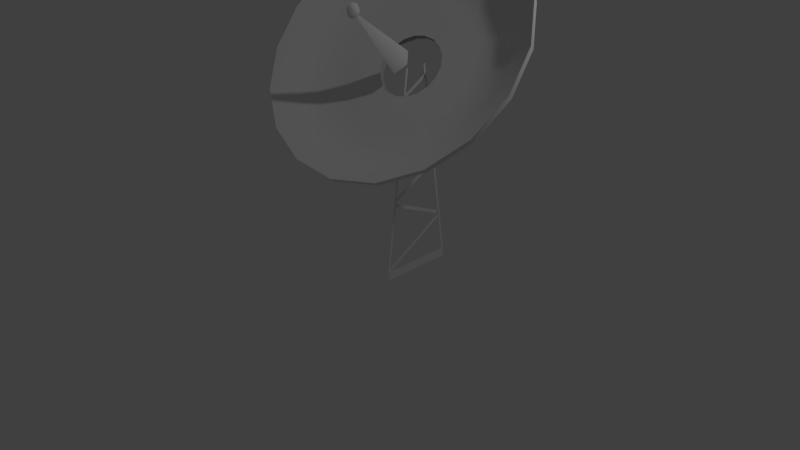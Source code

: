 # Source: Antenna.blend  (saved by Blender 2.75.0; exported with 4.5.12 LTS)
import bpy
from mathutils import Matrix  # noqa: F401  (used for matrix-valued properties, if any)

bpy.ops.wm.read_factory_settings(use_empty=True)
scene = bpy.context.scene
scene.name = 'Scene'

# ---- collections
col_collection_1 = bpy.data.collections.new('Collection 1'); scene.collection.children.link(col_collection_1)

# ---- node groups
ng_auto_smooth = bpy.data.node_groups.new('Auto Smooth', 'GeometryNodeTree')
_s = ng_auto_smooth.interface.new_socket(name='Geometry', in_out='OUTPUT', socket_type='NodeSocketGeometry')
_s = ng_auto_smooth.interface.new_socket(name='Geometry', in_out='INPUT', socket_type='NodeSocketGeometry')
_s = ng_auto_smooth.interface.new_socket(name='Angle', in_out='INPUT', socket_type='NodeSocketFloat')
_s.subtype = 'ANGLE'
_s.min_value = 0.0
_s.max_value = 3.142
ng_auto_smooth.is_modifier = True
_N = ng_auto_smooth.nodes; _L = ng_auto_smooth.links
n0 = _N.new('NodeGroupOutput'); n0.name = 'Group Output'; n0.location = (480, -100)
n1 = _N.new('NodeGroupInput'); n1.name = 'Group Input'; n1.location = (-420, -300)
n2 = _N.new('NodeGroupInput'); n2.name = 'Group Input.001'; n2.location = (-60, -100)
n3 = _N.new('GeometryNodeSetShadeSmooth'); n3.name = 'Set Shade Smooth'; n3.location = (120, -100)
n3.domain = 'EDGE'
n4 = _N.new('GeometryNodeSetShadeSmooth'); n4.name = 'Set Shade Smooth.001'; n4.location = (300, -100)
n5 = _N.new('GeometryNodeInputMeshEdgeAngle'); n5.name = 'Edge Angle'; n5.location = (-420, -220)
n6 = _N.new('GeometryNodeInputEdgeSmooth'); n6.name = 'Is Edge Smooth'; n6.location = (-60, -160)
n7 = _N.new('GeometryNodeInputShadeSmooth'); n7.name = 'Is Face Smooth'; n7.location = (-240, -340)
n8 = _N.new('FunctionNodeBooleanMath'); n8.name = 'Boolean Math'; n8.location = (-60, -220)
n9 = _N.new('FunctionNodeCompare'); n9.name = 'Compare'; n9.location = (-240, -180)
n9.operation = 'LESS_EQUAL'
_L.new(n5.outputs[0], n9.inputs[0])
_L.new(n4.outputs[0], n0.inputs[0])
_L.new(n1.outputs[1], n9.inputs[1])
_L.new(n9.outputs[0], n8.inputs[0])
_L.new(n7.outputs[0], n8.inputs[1])
_L.new(n2.outputs[0], n3.inputs[0])
_L.new(n6.outputs[0], n3.inputs[1])
_L.new(n3.outputs[0], n4.inputs[0])
_L.new(n8.outputs[0], n3.inputs[2])
n0.is_active_output = True

# ---- world
world_world = bpy.data.worlds.new('World'); scene.world = world_world
world_world.color = (0.05088, 0.05088, 0.05088)
world_world.use_sun_shadow = False
world_world.sun_shadow_jitter_overblur = 0.0
world_world.cycles.sampling_method = 'MANUAL'
world_world.cycles.sample_map_resolution = 256

# ---- cameras
cam_camera = bpy.data.cameras.new('Camera')
cam_camera.clip_end = 100.0
cam_camera.lens = 35.0
cam_camera.sensor_width = 32.0
cam_camera.sensor_height = 18.0
cam_camera.ortho_scale = 7.314
cam_camera.dof.focus_distance = 0.0
cam_camera.dof.aperture_fstop = 128.0

# ---- lights
light_lamp = bpy.data.lights.new('Lamp', 'POINT')
light_lamp.transmission_factor = 0.0
light_lamp.cutoff_distance = 30.0
light_lamp.energy = 100.0
light_lamp.shadow_buffer_clip_start = 1.001
light_lamp.shadow_soft_size = 0.1
light_lamp.shadow_maximum_resolution = 0.006
light_lamp.use_absolute_resolution = True
light_lamp.cycles.use_multiple_importance_sampling = False

# ---- meshes
me_cube_001 = bpy.data.meshes.new('Cube.001')
me_cube_001.from_pydata([(0.9791, -0.5815, 0.01541), (0.9791, -0.5815, 0.1271), (0.9791, 1.04, 0.01541), (0.9791, 1.04, 0.1271), (0.9687, -0.5815, 0.1271), (0.9687, -0.02299, 2.574), (0.9687, -0.5367, 0.113), (0.9687, 0.02181, 2.56), (0.9687, 1.04, 0.1271), (0.9687, 0.4811, 2.574), (0.9687, 0.9948, 0.113), (0.9687, 0.4363, 2.56), (0.9574, -0.5585, 0.1477), (0.9574, -0.5378, 0.1057), (0.9574, 0.8839, 0.6259), (0.9574, 0.9046, 0.5839), (0.9574, 0.9024, 0.666), (0.9574, 0.8817, 0.624), (0.9574, -0.3462, 0.9887), (0.9574, -0.3669, 0.9466), (0.9574, -0.3669, 1.033), (0.9574, -0.3462, 0.9909), (0.9574, 0.7331, 1.379), (0.9574, 0.7538, 1.337), (0.9574, 0.736, 1.429), (0.9574, 0.7154, 1.386), (0.9574, -0.2045, 1.688), (0.9574, -0.2252, 1.646), (0.9574, -0.2144, 1.729), (0.9574, -0.1937, 1.687), (0.9574, 0.6022, 1.98), (0.9574, 0.6229, 1.938), (0.9574, 0.5998, 2.028), (0.9574, 0.5791, 1.986), (0.9574, -0.08404, 2.224), (0.9574, -0.1047, 2.182), (0.9574, -0.08432, 2.261), (0.9574, -0.06363, 2.219), (0.9574, 0.4895, 2.452), (0.9574, 0.5101, 2.41), (1.439, 1.738, 3.893), (2.199, 1.544, 3.688), (2.798, 1.144, 3.374), (3.164, 0.5857, 2.988), (3.252, -0.06292, 2.578), (3.052, -0.7239, 2.193), (2.588, -1.317, 1.879), (1.916, -1.772, 1.674), (1.117, -2.033, 1.602), (0.2873, -2.068, 1.674), (-0.4728, -1.874, 1.879), (-1.072, -1.474, 2.193), (-1.437, -0.9161, 2.578), (-1.526, -0.2675, 2.988), (-1.326, 0.3935, 3.374), (-0.8616, 0.9871, 3.688), (-0.1896, 1.442, 3.893), (0.6094, 1.702, 3.964), (0.6207, 1.619, 3.621), (-0.03664, 1.405, 3.563), (-0.5895, 1.031, 3.394), (-0.9712, 0.5423, 3.136), (-1.136, -0.001477, 2.819), (-1.063, -0.5351, 2.481), (-0.7624, -0.9942, 2.164), (-0.2696, -1.323, 1.906), (0.3557, -1.483, 1.737), (1.038, -1.454, 1.678), (1.696, -1.239, 1.737), (2.248, -0.8653, 1.906), (2.63, -0.377, 2.164), (2.795, 0.1668, 2.481), (2.722, 0.7004, 2.819), (2.421, 1.16, 3.136), (1.929, 1.489, 3.394), (1.303, 1.648, 3.563), (1.217, 1.554, 3.36), (1.752, 1.417, 3.216), (2.174, 1.136, 2.995), (2.431, 0.7429, 2.723), (2.493, 0.2863, 2.435), (2.352, -0.179, 2.163), (2.026, -0.5969, 1.942), (1.553, -0.9169, 1.798), (0.9902, -1.1, 1.748), (0.4062, -1.125, 1.798), (-0.1289, -0.9889, 1.942), (-0.5505, -0.7072, 2.163), (-0.8079, -0.3143, 2.435), (-0.87, 0.1423, 2.723), (-0.7292, 0.6076, 2.995), (-0.4026, 1.025, 3.216), (0.07049, 1.345, 3.36), (0.6329, 1.529, 3.41), (0.6662, 1.284, 3.14), (0.2499, 1.148, 3.103), (-0.1001, 0.9116, 2.996), (-0.3419, 0.6024, 2.832), (-0.446, 0.2581, 2.631), (-0.4001, -0.07985, 2.418), (-0.2097, -0.3706, 2.217), (0.1024, -0.5791, 2.053), (0.4984, -0.6801, 1.946), (0.9306, -0.6616, 1.909), (1.347, -0.5258, 1.946), (1.697, -0.2889, 2.053), (1.939, 0.02029, 2.217), (2.043, 0.3646, 2.418), (1.997, 0.7025, 2.631), (1.806, 0.9933, 2.832), (1.494, 1.202, 2.996), (1.098, 1.303, 3.103), (0.9291, 0.8326, 2.759), (1.113, 0.7858, 2.71), (1.257, 0.6891, 2.634), (1.346, 0.5543, 2.541), (1.367, 0.3976, 2.442), (1.319, 0.238, 2.349), (1.207, 0.0946, 2.273), (1.044, -0.01521, 2.223), (0.8513, -0.0782, 2.206), (0.6509, -0.08678, 2.223), (0.4673, -0.03992, 2.273), (0.3226, 0.05675, 2.349), (0.2343, 0.1915, 2.442), (0.213, 0.3482, 2.541), (0.2613, 0.5079, 2.634), (0.3734, 0.6513, 2.71), (0.5357, 0.7611, 2.759), (0.7287, 0.8241, 2.777), (0.8185, 0.194, 2.717), (0.9658, 0.007125, 2.609), (0.8185, -1.161, 3.287), (0.8185, -0.1798, 2.501), (0.8176, -1.275, 3.355), (0.8298, -1.22, 3.373), (0.8396, -1.156, 3.376), (0.845, -1.095, 3.362), (0.845, -1.051, 3.335), (0.8396, -1.031, 3.299), (0.8298, -1.039, 3.263), (0.867, -1.245, 3.36), (0.9067, -1.201, 3.351), (0.9287, -1.152, 3.332), (0.9287, -1.107, 3.304), (0.9067, -1.076, 3.275), (0.867, -1.064, 3.249), (0.867, -1.285, 3.338), (0.9067, -1.273, 3.312), (0.9287, -1.242, 3.283), (0.9287, -1.198, 3.256), (0.9067, -1.149, 3.236), (0.867, -1.105, 3.227), (0.8298, -1.31, 3.325), (0.8396, -1.319, 3.288), (0.845, -1.298, 3.252), (0.845, -1.254, 3.225), (0.8396, -1.194, 3.211), (0.8298, -1.13, 3.214), (0.8176, -1.075, 3.232), (-0.257, -1.418, 1.952), (-0.4601, -1.969, 1.925), (2.735, 0.6057, 2.865), (3.176, 0.491, 3.035), (-0.7498, -1.089, 2.211), (-1.059, -1.569, 2.239), (2.807, 0.07212, 2.528), (3.264, -0.1576, 2.625), (-1.051, -0.6298, 2.528), (-1.425, -1.011, 2.625), (2.643, -0.4717, 2.211), (3.065, -0.8186, 2.239), (-1.123, -0.09617, 2.865), (-1.513, -0.3622, 3.035), (2.261, -0.96, 1.952), (2.601, -1.412, 1.925), (-0.9586, 0.4476, 3.182), (-1.313, 0.2988, 3.42), (1.708, -1.334, 1.784), (1.929, -1.867, 1.72), (1.316, 1.554, 3.61), (1.452, 1.643, 3.94), (-0.5768, 0.936, 3.441), (-0.849, 0.8924, 3.734), (1.051, -1.549, 1.725), (1.13, -2.128, 1.649), (0.3, -2.163, 1.72), (0.3684, -1.578, 1.784), (1.941, 1.394, 3.441), (2.212, 1.449, 3.734), (2.811, 1.049, 3.42), (2.434, 1.065, 3.182), (-0.02399, 1.31, 3.61), (-0.177, 1.347, 3.94), (0.622, 1.608, 4.011), (0.6333, 1.525, 3.668), (1.565, -1.012, 1.845), (-0.7165, 0.5129, 3.041), (2.038, -0.6916, 1.989), (-0.8573, 0.04759, 2.77), (2.365, -0.2737, 2.21), (-0.7953, -0.409, 2.482), (2.506, 0.1916, 2.482), (-0.5379, -0.8019, 2.21), (2.444, 0.6482, 2.77), (-0.1162, -1.084, 1.989), (0.6456, 1.434, 3.457), (2.186, 1.041, 3.041), (1.003, -1.195, 1.795), (0.4189, -1.22, 1.845), (-0.3899, 0.9307, 3.263), (0.08314, 1.251, 3.407), (1.23, 1.459, 3.407), (1.765, 1.323, 3.263), (0.9433, -0.7563, 1.956), (1.507, 1.107, 3.043), (0.2626, 1.054, 3.149), (0.5111, -0.7748, 1.993), (1.819, 0.8986, 2.879), (0.1151, -0.6737, 2.1), (2.01, 0.6079, 2.678), (-0.197, -0.4653, 2.264), (2.055, 0.2699, 2.464), (-0.3875, -0.1745, 2.464), (1.951, -0.0744, 2.264), (-0.4334, 0.1634, 2.678), (1.71, -0.3836, 2.1), (1.359, -0.6205, 1.993), (0.6788, 1.19, 3.186), (1.111, 1.208, 3.149), (-0.3292, 0.5077, 2.879), (-0.08749, 0.817, 3.043), (1.331, 0.1433, 2.396), (0.247, 0.09686, 2.489), (1.38, 0.3029, 2.489), (0.3353, -0.03794, 2.396), (1.358, 0.4596, 2.588), (0.48, -0.1346, 2.32), (1.27, 0.5944, 2.681), (0.6636, -0.1815, 2.27), (0.5484, 0.6664, 2.806), (1.125, 0.6911, 2.757), (0.864, -0.1729, 2.253), (0.3861, 0.5566, 2.757), (0.7414, 0.7294, 2.823), (0.9418, 0.7379, 2.806), (1.219, -9.087e-05, 2.32), (1.057, -0.1099, 2.27), (0.2257, 0.2535, 2.588), (0.274, 0.4132, 2.681)], [], [(3, 1, 0, 2), (7, 5, 4, 6), (9, 11, 10, 8), (12, 13, 15, 14), (16, 18, 19, 17), (20, 21, 23, 22), (24, 26, 27, 25), (28, 29, 31, 30), (32, 34, 35, 33), (36, 37, 39, 38), (65, 66, 49, 50), (72, 73, 42, 43), (64, 65, 50, 51), (71, 72, 43, 44), (63, 64, 51, 52), (70, 71, 44, 45), (62, 63, 52, 53), (69, 70, 45, 46), (61, 62, 53, 54), (68, 69, 46, 47), (75, 58, 57, 40), (60, 61, 54, 55), (67, 68, 47, 48), (74, 75, 40, 41), (59, 60, 55, 56), (66, 67, 48, 49), (73, 74, 41, 42), (58, 59, 56, 57), (84, 83, 68, 67), (91, 90, 61, 60), (76, 93, 58, 75), (83, 82, 69, 68), (90, 89, 62, 61), (82, 81, 70, 69), (89, 88, 63, 62), (81, 80, 71, 70), (88, 87, 64, 63), (80, 79, 72, 71), (87, 86, 65, 64), (79, 78, 73, 72), (86, 85, 66, 65), (93, 92, 59, 58), (78, 77, 74, 73), (85, 84, 67, 66), (92, 91, 60, 59), (77, 76, 75, 74), (103, 104, 83, 84), (110, 111, 76, 77), (95, 96, 91, 92), (102, 103, 84, 85), (109, 110, 77, 78), (94, 95, 92, 93), (101, 102, 85, 86), (108, 109, 78, 79), (100, 101, 86, 87), (107, 108, 79, 80), (99, 100, 87, 88), (106, 107, 80, 81), (98, 99, 88, 89), (105, 106, 81, 82), (97, 98, 89, 90), (104, 105, 82, 83), (111, 94, 93, 76), (96, 97, 90, 91), (118, 117, 106, 105), (125, 124, 99, 98), (117, 116, 107, 106), (124, 123, 100, 99), (116, 115, 108, 107), (123, 122, 101, 100), (115, 114, 109, 108), (122, 121, 102, 101), (129, 128, 95, 94), (114, 113, 110, 109), (121, 120, 103, 102), (128, 127, 96, 95), (113, 112, 111, 110), (120, 119, 104, 103), (127, 126, 97, 96), (112, 129, 94, 111), (119, 118, 105, 104), (126, 125, 98, 97), (130, 132, 131), (131, 132, 133), (139, 138, 144, 145), (137, 136, 142, 143), (140, 139, 145, 146), (138, 137, 143, 144), (136, 135, 141, 142), (143, 142, 148, 149), (146, 145, 151, 152), (144, 143, 149, 150), (142, 141, 147, 148), (145, 144, 150, 151), (152, 151, 157, 158), (150, 149, 155, 156), (148, 147, 153, 154), (151, 150, 156, 157), (149, 148, 154, 155), (159, 140, 146), (135, 134, 141), (141, 134, 147), (159, 146, 152), (159, 152, 158), (147, 134, 153), (160, 161, 186, 187), (162, 163, 190, 191), (164, 165, 161, 160), (166, 167, 163, 162), (168, 169, 165, 164), (170, 171, 167, 166), (172, 173, 169, 168), (174, 175, 171, 170), (176, 177, 173, 172), (178, 179, 175, 174), (180, 181, 194, 195), (182, 183, 177, 176), (184, 185, 179, 178), (188, 189, 181, 180), (192, 193, 183, 182), (187, 186, 185, 184), (191, 190, 189, 188), (195, 194, 193, 192), (208, 184, 178, 196), (210, 182, 176, 197), (212, 180, 195, 206), (196, 178, 174, 198), (197, 176, 172, 199), (198, 174, 170, 200), (199, 172, 168, 201), (200, 170, 166, 202), (201, 168, 164, 203), (202, 166, 162, 204), (203, 164, 160, 205), (204, 162, 191, 207), (205, 160, 187, 209), (206, 195, 192, 211), (207, 191, 188, 213), (209, 187, 184, 208), (211, 192, 182, 210), (213, 188, 180, 212), (214, 208, 196, 227), (215, 213, 212, 229), (216, 211, 210, 231), (217, 209, 208, 214), (218, 207, 213, 215), (228, 206, 211, 216), (219, 205, 209, 217), (220, 204, 207, 218), (221, 203, 205, 219), (222, 202, 204, 220), (223, 201, 203, 221), (224, 200, 202, 222), (225, 199, 201, 223), (226, 198, 200, 224), (230, 197, 199, 225), (227, 196, 198, 226), (229, 212, 206, 228), (231, 210, 197, 230), (246, 226, 224, 232), (248, 225, 223, 233), (232, 224, 222, 234), (233, 223, 221, 235), (234, 222, 220, 236), (235, 221, 219, 237), (236, 220, 218, 238), (237, 219, 217, 239), (244, 228, 216, 240), (238, 218, 215, 241), (239, 217, 214, 242), (240, 216, 231, 243), (241, 215, 229, 245), (242, 214, 227, 247), (243, 231, 230, 249), (245, 229, 228, 244), (247, 227, 226, 246), (249, 230, 225, 248), (47, 179, 185, 48), (48, 185, 186, 49), (49, 186, 161, 50), (50, 161, 165, 51), (51, 165, 169, 52), (52, 169, 173, 53), (57, 194, 181, 40), (53, 173, 177, 54), (40, 181, 189, 41), (54, 177, 183, 55), (41, 189, 190, 42), (55, 183, 193, 56), (42, 190, 163, 43), (56, 193, 194, 57), (43, 163, 167, 44), (44, 167, 171, 45), (45, 171, 175, 46), (46, 175, 179, 47)])
me_cube_001.polygons.foreach_set('use_smooth', [True] * 195)
_k = set([(40, 41), (40, 57), (41, 42), (42, 43), (43, 44), (44, 45), (45, 46), (46, 47), (47, 48), (48, 49), (49, 50), (50, 51), (51, 52), (52, 53), (53, 54), (54, 55), (55, 56), (56, 57), (161, 165), (161, 186), (163, 167), (163, 190), (165, 169), (167, 171), (169, 173), (171, 175), (173, 177), (175, 179), (177, 183), (179, 185), (181, 189), (181, 194), (183, 193), (185, 186), (189, 190), (193, 194)])
me_cube_001.attributes.new('sharp_edge', 'BOOLEAN', 'EDGE').data.foreach_set('value', [ (min(e.vertices), max(e.vertices)) in _k for e in me_cube_001.edges])
_uv = me_cube_001.uv_layers.new(name='UVMap')
_uv.uv.foreach_set('vector', [0.8539, 0.7223, 0.8539, 0.9879, 0.8356, 0.9879, 0.8356, 0.7223, 0.8675, 0.5781, 0.8751, 0.5775, 0.8751, 0.9887, 0.8675, 0.9893, 0.8592, 0.5775, 0.8669, 0.5781, 0.8669, 0.9893, 0.8592, 0.9887, 0.8919, 0.9906, 0.8768, 0.9885, 0.8768, 0.4957, 0.8919, 0.4978, 0.9079, 0.5693, 0.9079, 0.9875, 0.893, 0.9906, 0.893, 0.5724, 0.9241, 0.9906, 0.9091, 0.9882, 0.9091, 0.6144, 0.9241, 0.6167, 0.9402, 0.6714, 0.9402, 0.9877, 0.9253, 0.9906, 0.9253, 0.6742, 0.9564, 0.9906, 0.9414, 0.9882, 0.9414, 0.7111, 0.9564, 0.7135, 0.9726, 0.7573, 0.9726, 0.9878, 0.9576, 0.9906, 0.9576, 0.76, 0.9888, 0.9906, 0.9737, 0.9885, 0.9737, 0.7924, 0.9888, 0.7944, 0.5608, 0.4616, 0.6378, 0.4888, 0.6257, 0.561, 0.5298, 0.5275, 0.9232, 0.188, 0.8848, 0.1211, 0.9361, 0.1002, 0.9838, 0.1853, 0.5001, 0.4108, 0.5608, 0.4616, 0.5298, 0.5275, 0.4535, 0.4645, 0.934, 0.265, 0.9232, 0.188, 0.9838, 0.1853, 0.9966, 0.2824, 0.463, 0.3427, 0.5001, 0.4108, 0.4535, 0.4645, 0.4062, 0.3794, 0.9155, 0.3425, 0.934, 0.265, 0.9966, 0.2824, 0.9727, 0.3796, 0.454, 0.2655, 0.463, 0.3427, 0.4062, 0.3794, 0.3939, 0.2824, 0.8697, 0.411, 0.9155, 0.3425, 0.9727, 0.3796, 0.915, 0.4651, 0.474, 0.189, 0.454, 0.2655, 0.3939, 0.2824, 0.418, 0.1854, 0.8024, 0.4619, 0.8697, 0.411, 0.915, 0.4651, 0.8306, 0.5282, 0.7478, 0.04647, 0.6657, 0.04705, 0.659, 0.003777, 0.7634, 0.003777, 0.5202, 0.1222, 0.474, 0.189, 0.418, 0.1854, 0.4755, 0.1004, 0.7217, 0.4889, 0.8024, 0.4619, 0.8306, 0.5282, 0.73, 0.5614, 0.8238, 0.07214, 0.7478, 0.04647, 0.7634, 0.003777, 0.8595, 0.03719, 0.5867, 0.07302, 0.5202, 0.1222, 0.4755, 0.1004, 0.5591, 0.03741, 0.6378, 0.4888, 0.7217, 0.4889, 0.73, 0.5614, 0.6257, 0.561, 0.8848, 0.1211, 0.8238, 0.07214, 0.8595, 0.03719, 0.9361, 0.1002, 0.6657, 0.04705, 0.5867, 0.07302, 0.5591, 0.03741, 0.659, 0.003777, 0.7166, 0.4449, 0.7846, 0.422, 0.8024, 0.4619, 0.7217, 0.4889, 0.5475, 0.1371, 0.5085, 0.193, 0.474, 0.189, 0.5202, 0.1222, 0.7386, 0.07362, 0.6697, 0.07425, 0.6657, 0.04705, 0.7478, 0.04647, 0.7846, 0.422, 0.8413, 0.3791, 0.8697, 0.411, 0.8024, 0.4619, 0.5085, 0.193, 0.4915, 0.2571, 0.454, 0.2655, 0.474, 0.189, 0.8413, 0.3791, 0.8797, 0.3214, 0.9155, 0.3425, 0.8697, 0.411, 0.4915, 0.2571, 0.4988, 0.3218, 0.463, 0.3427, 0.454, 0.2655, 0.8797, 0.3214, 0.8951, 0.2562, 0.934, 0.265, 0.9155, 0.3425, 0.4988, 0.3218, 0.5298, 0.3791, 0.5001, 0.4108, 0.463, 0.3427, 0.8951, 0.2562, 0.8859, 0.1918, 0.9232, 0.188, 0.934, 0.265, 0.5298, 0.3791, 0.5808, 0.422, 0.5608, 0.4616, 0.5001, 0.4108, 0.8859, 0.1918, 0.8536, 0.1358, 0.8848, 0.1211, 0.9232, 0.188, 0.5808, 0.422, 0.6457, 0.4449, 0.6378, 0.4888, 0.5608, 0.4616, 0.6697, 0.07425, 0.6034, 0.09594, 0.5867, 0.07302, 0.6657, 0.04705, 0.8536, 0.1358, 0.8024, 0.09493, 0.8238, 0.07214, 0.8848, 0.1211, 0.6457, 0.4449, 0.7166, 0.4449, 0.7217, 0.4889, 0.6378, 0.4888, 0.6034, 0.09594, 0.5475, 0.1371, 0.5202, 0.1222, 0.5867, 0.07302, 0.8024, 0.09493, 0.7386, 0.07362, 0.7478, 0.04647, 0.8238, 0.07214, 0.7098, 0.3887, 0.7597, 0.3719, 0.7846, 0.422, 0.7166, 0.4449, 0.773, 0.132, 0.7261, 0.1163, 0.7386, 0.07362, 0.8024, 0.09493, 0.6266, 0.1328, 0.5855, 0.1631, 0.5475, 0.1371, 0.6034, 0.09594, 0.6579, 0.3887, 0.7098, 0.3887, 0.7166, 0.4449, 0.6457, 0.4449, 0.8106, 0.1621, 0.773, 0.132, 0.8024, 0.09493, 0.8536, 0.1358, 0.6754, 0.1167, 0.6266, 0.1328, 0.6034, 0.09594, 0.6697, 0.07425, 0.6103, 0.372, 0.6579, 0.3887, 0.6457, 0.4449, 0.5808, 0.422, 0.8341, 0.2032, 0.8106, 0.1621, 0.8536, 0.1358, 0.8859, 0.1918, 0.5728, 0.3406, 0.6103, 0.372, 0.5808, 0.422, 0.5298, 0.3791, 0.8408, 0.2505, 0.8341, 0.2032, 0.8859, 0.1918, 0.8951, 0.2562, 0.55, 0.2987, 0.5728, 0.3406, 0.5298, 0.3791, 0.4988, 0.3218, 0.8294, 0.2982, 0.8408, 0.2505, 0.8951, 0.2562, 0.8797, 0.3214, 0.5446, 0.2512, 0.55, 0.2987, 0.4988, 0.3218, 0.4915, 0.2571, 0.8012, 0.3404, 0.8294, 0.2982, 0.8797, 0.3214, 0.8413, 0.3791, 0.557, 0.2042, 0.5446, 0.2512, 0.4915, 0.2571, 0.5085, 0.193, 0.7597, 0.3719, 0.8012, 0.3404, 0.8413, 0.3791, 0.7846, 0.422, 0.7261, 0.1163, 0.6754, 0.1167, 0.6697, 0.07425, 0.7386, 0.07362, 0.5855, 0.1631, 0.557, 0.2042, 0.5085, 0.193, 0.5475, 0.1371, 0.7422, 0.2887, 0.7553, 0.2693, 0.8294, 0.2982, 0.8012, 0.3404, 0.6238, 0.2476, 0.6264, 0.2695, 0.55, 0.2987, 0.5446, 0.2512, 0.7553, 0.2693, 0.7607, 0.2473, 0.8408, 0.2505, 0.8294, 0.2982, 0.6264, 0.2695, 0.637, 0.2888, 0.5728, 0.3406, 0.55, 0.2987, 0.7607, 0.2473, 0.7578, 0.2254, 0.8341, 0.2032, 0.8408, 0.2505, 0.637, 0.2888, 0.6544, 0.3032, 0.6103, 0.372, 0.5728, 0.3406, 0.7578, 0.2254, 0.747, 0.2063, 0.8106, 0.1621, 0.8341, 0.2032, 0.6544, 0.3032, 0.6763, 0.3108, 0.6579, 0.3887, 0.6103, 0.372, 0.6842, 0.185, 0.6616, 0.1926, 0.6266, 0.1328, 0.6754, 0.1167, 0.747, 0.2063, 0.7296, 0.1923, 0.773, 0.132, 0.8106, 0.1621, 0.6763, 0.3108, 0.7002, 0.3108, 0.7098, 0.3887, 0.6579, 0.3887, 0.6616, 0.1926, 0.6425, 0.2067, 0.5855, 0.1631, 0.6266, 0.1328, 0.7296, 0.1923, 0.7079, 0.1849, 0.7261, 0.1163, 0.773, 0.132, 0.7002, 0.3108, 0.7231, 0.3031, 0.7597, 0.3719, 0.7098, 0.3887, 0.6425, 0.2067, 0.6294, 0.2258, 0.557, 0.2042, 0.5855, 0.1631, 0.7079, 0.1849, 0.6842, 0.185, 0.6754, 0.1167, 0.7261, 0.1163, 0.7231, 0.3031, 0.7422, 0.2887, 0.8012, 0.3404, 0.7597, 0.3719, 0.6294, 0.2258, 0.6238, 0.2476, 0.5446, 0.2512, 0.557, 0.2042, 0.7949, 0.5891, 0.7026, 0.9659, 0.7287, 0.6083, 0.7287, 0.6083, 0.7026, 0.9659, 0.6656, 0.6361, 0.2507, 0.2532, 0.2238, 0.2646, 0.203, 0.211, 0.2239, 0.2128, 0.1874, 0.2646, 0.1468, 0.2494, 0.1566, 0.201, 0.1813, 0.2071, 0.2682, 0.2318, 0.2507, 0.2532, 0.2239, 0.2128, 0.2474, 0.2108, 0.2238, 0.2646, 0.1874, 0.2646, 0.1813, 0.2071, 0.203, 0.211, 0.1468, 0.2494, 0.1119, 0.2182, 0.1274, 0.192, 0.1566, 0.201, 0.1813, 0.2071, 0.1566, 0.201, 0.1474, 0.1651, 0.1683, 0.1669, 0.2474, 0.2108, 0.2239, 0.2128, 0.2147, 0.177, 0.2439, 0.186, 0.203, 0.211, 0.1813, 0.2071, 0.1683, 0.1669, 0.19, 0.1708, 0.1566, 0.201, 0.1274, 0.192, 0.1239, 0.1671, 0.1474, 0.1651, 0.2239, 0.2128, 0.203, 0.211, 0.19, 0.1708, 0.2147, 0.177, 0.2439, 0.186, 0.2147, 0.177, 0.2245, 0.1285, 0.2594, 0.1598, 0.19, 0.1708, 0.1683, 0.1669, 0.1475, 0.1133, 0.1839, 0.1133, 0.1474, 0.1651, 0.1239, 0.1671, 0.1031, 0.1462, 0.1206, 0.1247, 0.2147, 0.177, 0.19, 0.1708, 0.1839, 0.1133, 0.2245, 0.1285, 0.1683, 0.1669, 0.1474, 0.1651, 0.1206, 0.1247, 0.1475, 0.1133, 0.279, 0.1982, 0.2682, 0.2318, 0.2474, 0.2108, 0.1119, 0.2182, 0.09225, 0.1797, 0.1274, 0.192, 0.1274, 0.192, 0.09225, 0.1797, 0.1239, 0.1671, 0.279, 0.1982, 0.2474, 0.2108, 0.2439, 0.186, 0.279, 0.1982, 0.2439, 0.186, 0.2594, 0.1598, 0.1239, 0.1671, 0.09225, 0.1797, 0.1031, 0.1462, 0.1708, 0.5351, 0.1397, 0.4691, 0.2356, 0.4357, 0.2477, 0.5079, 0.5331, 0.8086, 0.5938, 0.8113, 0.5461, 0.8965, 0.4947, 0.8755, 0.11, 0.5858, 0.0634, 0.5321, 0.1397, 0.4691, 0.1708, 0.5351, 0.5439, 0.7317, 0.6065, 0.7143, 0.5938, 0.8113, 0.5331, 0.8086, 0.07293, 0.654, 0.01615, 0.6173, 0.0634, 0.5321, 0.11, 0.5858, 0.5254, 0.6542, 0.5826, 0.617, 0.6065, 0.7143, 0.5439, 0.7317, 0.06397, 0.7311, 0.003833, 0.7143, 0.01615, 0.6173, 0.07293, 0.654, 0.4797, 0.5857, 0.5249, 0.5316, 0.5826, 0.617, 0.5254, 0.6542, 0.08398, 0.8077, 0.02797, 0.8112, 0.003833, 0.7143, 0.06397, 0.7311, 0.4123, 0.5348, 0.4405, 0.4685, 0.5249, 0.5316, 0.4797, 0.5857, 0.3578, 0.9502, 0.3733, 0.9929, 0.269, 0.9929, 0.2756, 0.9496, 0.1302, 0.8744, 0.08542, 0.8963, 0.02797, 0.8112, 0.08398, 0.8077, 0.3317, 0.5078, 0.3399, 0.4352, 0.4405, 0.4685, 0.4123, 0.5348, 0.4338, 0.9245, 0.4694, 0.9595, 0.3733, 0.9929, 0.3578, 0.9502, 0.1967, 0.9237, 0.169, 0.9593, 0.08542, 0.8963, 0.1302, 0.8744, 0.2477, 0.5079, 0.2356, 0.4357, 0.3399, 0.4352, 0.3317, 0.5078, 0.4947, 0.8755, 0.5461, 0.8965, 0.4694, 0.9595, 0.4338, 0.9245, 0.2756, 0.9496, 0.269, 0.9929, 0.169, 0.9593, 0.1967, 0.9237, 0.3265, 0.5518, 0.3317, 0.5078, 0.4123, 0.5348, 0.3945, 0.5746, 0.1574, 0.8596, 0.1302, 0.8744, 0.08398, 0.8077, 0.1184, 0.8037, 0.3485, 0.9231, 0.3578, 0.9502, 0.2756, 0.9496, 0.2796, 0.9224, 0.3945, 0.5746, 0.4123, 0.5348, 0.4797, 0.5857, 0.4512, 0.6176, 0.1184, 0.8037, 0.08398, 0.8077, 0.06397, 0.7311, 0.1014, 0.7396, 0.4512, 0.6176, 0.4797, 0.5857, 0.5254, 0.6542, 0.4896, 0.6753, 0.1014, 0.7396, 0.06397, 0.7311, 0.07293, 0.654, 0.1087, 0.6749, 0.4896, 0.6753, 0.5254, 0.6542, 0.5439, 0.7317, 0.505, 0.7404, 0.1087, 0.6749, 0.07293, 0.654, 0.11, 0.5858, 0.1397, 0.6175, 0.505, 0.7404, 0.5439, 0.7317, 0.5331, 0.8086, 0.4958, 0.8049, 0.1397, 0.6175, 0.11, 0.5858, 0.1708, 0.5351, 0.1907, 0.5747, 0.4958, 0.8049, 0.5331, 0.8086, 0.4947, 0.8755, 0.4635, 0.8609, 0.1907, 0.5747, 0.1708, 0.5351, 0.2477, 0.5079, 0.2557, 0.5517, 0.2796, 0.9224, 0.2756, 0.9496, 0.1967, 0.9237, 0.2133, 0.9007, 0.4635, 0.8609, 0.4947, 0.8755, 0.4338, 0.9245, 0.4123, 0.9017, 0.2557, 0.5517, 0.2477, 0.5079, 0.3317, 0.5078, 0.3265, 0.5518, 0.2133, 0.9007, 0.1967, 0.9237, 0.1302, 0.8744, 0.1574, 0.8596, 0.4123, 0.9017, 0.4338, 0.9245, 0.3578, 0.9502, 0.3485, 0.9231, 0.3198, 0.608, 0.3265, 0.5518, 0.3945, 0.5746, 0.3696, 0.6248, 0.3829, 0.8646, 0.4123, 0.9017, 0.3485, 0.9231, 0.336, 0.8804, 0.2366, 0.8639, 0.2133, 0.9007, 0.1574, 0.8596, 0.1955, 0.8336, 0.2679, 0.608, 0.2557, 0.5517, 0.3265, 0.5518, 0.3198, 0.608, 0.4205, 0.8345, 0.4635, 0.8609, 0.4123, 0.9017, 0.3829, 0.8646, 0.2853, 0.88, 0.2796, 0.9224, 0.2133, 0.9007, 0.2366, 0.8639, 0.2202, 0.6246, 0.1907, 0.5747, 0.2557, 0.5517, 0.2679, 0.608, 0.4441, 0.7934, 0.4958, 0.8049, 0.4635, 0.8609, 0.4205, 0.8345, 0.1827, 0.656, 0.1397, 0.6175, 0.1907, 0.5747, 0.2202, 0.6246, 0.4507, 0.7462, 0.505, 0.7404, 0.4958, 0.8049, 0.4441, 0.7934, 0.1599, 0.698, 0.1087, 0.6749, 0.1397, 0.6175, 0.1827, 0.656, 0.4393, 0.6985, 0.4896, 0.6753, 0.505, 0.7404, 0.4507, 0.7462, 0.1545, 0.7454, 0.1014, 0.7396, 0.1087, 0.6749, 0.1599, 0.698, 0.4111, 0.6563, 0.4512, 0.6176, 0.4896, 0.6753, 0.4393, 0.6985, 0.1669, 0.7925, 0.1184, 0.8037, 0.1014, 0.7396, 0.1545, 0.7454, 0.3696, 0.6248, 0.3945, 0.5746, 0.4512, 0.6176, 0.4111, 0.6563, 0.336, 0.8804, 0.3485, 0.9231, 0.2796, 0.9224, 0.2853, 0.88, 0.1955, 0.8336, 0.1574, 0.8596, 0.1184, 0.8037, 0.1669, 0.7925, 0.3522, 0.708, 0.4111, 0.6563, 0.4393, 0.6985, 0.3652, 0.7274, 0.2337, 0.749, 0.1545, 0.7454, 0.1599, 0.698, 0.2363, 0.7272, 0.3652, 0.7274, 0.4393, 0.6985, 0.4507, 0.7462, 0.3706, 0.7494, 0.2363, 0.7272, 0.1599, 0.698, 0.1827, 0.656, 0.247, 0.7078, 0.3706, 0.7494, 0.4507, 0.7462, 0.4441, 0.7934, 0.3677, 0.7712, 0.247, 0.7078, 0.1827, 0.656, 0.2202, 0.6246, 0.2643, 0.6935, 0.3677, 0.7712, 0.4441, 0.7934, 0.4205, 0.8345, 0.3569, 0.7904, 0.2643, 0.6935, 0.2202, 0.6246, 0.2679, 0.608, 0.2862, 0.6858, 0.2942, 0.8117, 0.2853, 0.88, 0.2366, 0.8639, 0.2715, 0.8041, 0.3569, 0.7904, 0.4205, 0.8345, 0.3829, 0.8646, 0.3396, 0.8044, 0.2862, 0.6858, 0.2679, 0.608, 0.3198, 0.608, 0.3101, 0.6859, 0.2715, 0.8041, 0.2366, 0.8639, 0.1955, 0.8336, 0.2524, 0.7899, 0.3396, 0.8044, 0.3829, 0.8646, 0.336, 0.8804, 0.3178, 0.8118, 0.3101, 0.6859, 0.3198, 0.608, 0.3696, 0.6248, 0.333, 0.6936, 0.2524, 0.7899, 0.1955, 0.8336, 0.1669, 0.7925, 0.2393, 0.7708, 0.3178, 0.8118, 0.336, 0.8804, 0.2853, 0.88, 0.2942, 0.8117, 0.333, 0.6936, 0.3696, 0.6248, 0.4111, 0.6563, 0.3522, 0.708, 0.2393, 0.7708, 0.1669, 0.7925, 0.1545, 0.7454, 0.2337, 0.749, 0.1686, 0.03796, 0.1679, 0.04591, 0.1114, 0.06297, 0.108, 0.05527, 0.108, 0.05527, 0.1114, 0.06297, 0.06474, 0.09637, 0.05838, 0.09173, 0.05838, 0.09173, 0.06474, 0.09637, 0.03463, 0.141, 0.02695, 0.1403, 0.02695, 0.1403, 0.03463, 0.141, 0.02372, 0.1922, 0.01661, 0.1954, 0.01661, 0.1954, 0.02372, 0.1922, 0.03253, 0.2453, 0.02731, 0.2514, 0.02731, 0.2514, 0.03253, 0.2453, 0.06004, 0.2948, 0.05711, 0.3024, 0.2809, 0.3429, 0.2769, 0.3363, 0.3235, 0.2995, 0.3286, 0.3054, 0.05711, 0.3024, 0.06004, 0.2948, 0.1035, 0.3339, 0.1027, 0.342, 0.3286, 0.3054, 0.3235, 0.2995, 0.354, 0.2505, 0.3602, 0.2553, 0.1027, 0.342, 0.1035, 0.3339, 0.1592, 0.3558, 0.1604, 0.3637, 0.3602, 0.2553, 0.354, 0.2505, 0.364, 0.1962, 0.3711, 0.1993, 0.1604, 0.3637, 0.1592, 0.3558, 0.22, 0.3563, 0.2228, 0.3637, 0.3711, 0.1993, 0.364, 0.1962, 0.3524, 0.1442, 0.36, 0.145, 0.2228, 0.3637, 0.22, 0.3563, 0.2769, 0.3363, 0.2809, 0.3429, 0.36, 0.145, 0.3524, 0.1442, 0.3224, 0.1001, 0.3298, 0.09839, 0.3298, 0.09839, 0.3224, 0.1001, 0.2786, 0.06697, 0.285, 0.06258, 0.285, 0.06258, 0.2786, 0.06697, 0.2254, 0.04769, 0.2295, 0.04098, 0.2295, 0.04098, 0.2254, 0.04769, 0.1679, 0.04591, 0.1686, 0.03796])
me_cube_001.use_remesh_preserve_volume = False
me_cube_001.use_remesh_preserve_attributes = False
me_cube_001.use_mirror_vertex_groups = False
me_cube_001.update()

# ---- objects
ob_cube = bpy.data.objects.new('Cube', me_cube_001)
ob_lamp = bpy.data.objects.new('Lamp', light_lamp)
ob_camera = bpy.data.objects.new('Camera', cam_camera)

# ---- transforms, parenting, visibility, modifiers, constraints
ob_cube.location = (0.0, 0.0, 0.0)
ob_cube.scale = (0.6709, 0.5798, 1.007)
ob_cube.lineart.crease_threshold = 0.0
_m = ob_cube.modifiers.new('Auto Smooth', 'NODES')
_m.node_group = ng_auto_smooth
_gi = [s.identifier for s in ng_auto_smooth.interface.items_tree if s.item_type == 'SOCKET' and s.in_out == 'INPUT']
_m[_gi[1]] = 3.142  # Angle
ob_lamp.location = (4.076, 1.005, 5.904)
ob_lamp.rotation_euler = (0.6503, 0.05522, 1.866)
ob_lamp.lock_rotations_4d = False
ob_lamp.empty_display_type = 'ARROWS'
ob_lamp.color = (0.0, 0.0, 0.0, 0.0)
ob_lamp.lineart.crease_threshold = 0.0
ob_camera.location = (7.481, -6.508, 5.344)
ob_camera.rotation_euler = (1.109, 0.01082, 0.8149)
ob_camera.lock_rotations_4d = False
ob_camera.empty_display_type = 'ARROWS'
ob_camera.color = (0.0, 0.0, 0.0, 0.0)
ob_camera.display_type = 'WIRE'
ob_camera.lineart.crease_threshold = 0.0

# ---- collection membership
col_collection_1.objects.link(ob_cube)
col_collection_1.objects.link(ob_lamp)
col_collection_1.objects.link(ob_camera)

# ---- scene / render settings (as saved in the file)
scene.camera = ob_camera
scene.frame_start = 1; scene.frame_end = 250; scene.frame_set(1)
scene.render.engine = 'BLENDER_EEVEE_NEXT'
scene.render.resolution_percentage = 50
scene.render.dither_intensity = 0.0
scene.cycles.use_denoising = False
scene.cycles.samples = 10
scene.cycles.sampling_pattern = 'TABULATED_SOBOL'
scene.cycles.light_sampling_threshold = 0.0
scene.cycles.use_adaptive_sampling = False
scene.cycles.use_light_tree = False
scene.cycles.blur_glossy = 0.0
scene.cycles.pixel_filter_type = 'GAUSSIAN'
scene.cycles.sample_clamp_indirect = 0.0
scene.view_settings.view_transform = 'Standard'
bpy.context.view_layer.update()
